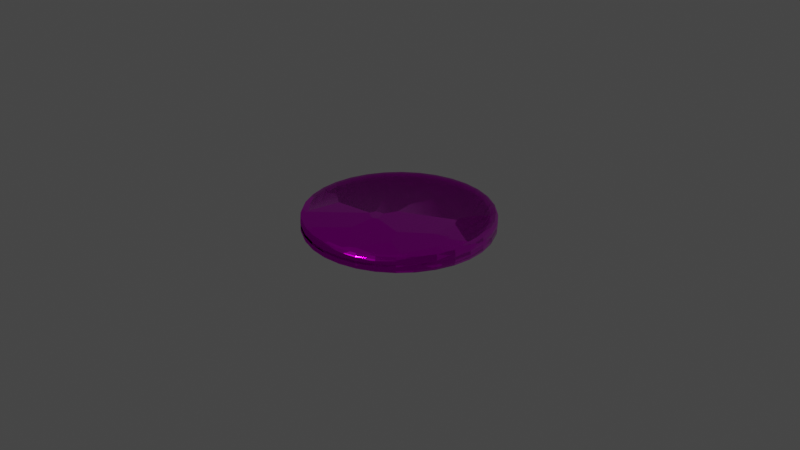 # Source: CollectableCoin.blend  (saved by Blender 3.4.6; exported with 4.5.12 LTS)
import bpy
from mathutils import Matrix  # noqa: F401  (used for matrix-valued properties, if any)

bpy.ops.wm.read_factory_settings(use_empty=True)
scene = bpy.context.scene
scene.name = 'Scene'

# ---- collections
col_collection = bpy.data.collections.new('Collection'); scene.collection.children.link(col_collection)

# ---- images (referenced by path relative to the original .blend; pixels are not part of the script)
import os
ASSET_DIR = os.environ.get("B2B_ASSET_DIR", "")  # directory of the original .blend (textures are referenced by path, not embedded)
HERE = os.path.dirname(os.path.abspath(__file__))  # packed textures are extracted next to this script under _unpacked/

def load_image(name, relpath, width, height, colorspace="sRGB"):
    """Load a texture the original file referenced (path relative to the .blend, or extracted next to this script)."""
    p = next((c for c in (os.path.join(HERE, relpath), os.path.join(ASSET_DIR, relpath)) if relpath and os.path.exists(c)), "")
    if p:
        img = bpy.data.images.load(p, check_existing=True)
        img.name = name
    else:  # same state as the original file: an image datablock whose file is absent (Cycles renders it pink)
        img = bpy.data.images.new(name, width, height)
        img.source = "FILE"
        img.filepath = "//" + (relpath or name)
    img.colorspace_settings.name = colorspace
    return img
img_cointexture2_png = load_image('coinTexture2.png', 'coinTexture2.png', 1024, 1024, 'sRGB')

# ---- materials (node trees are filled in below, after node groups)
mat_material = bpy.data.materials.new('Material')
mat_material.use_transparent_shadow = False

# ---- node groups
ng_auto_smooth = bpy.data.node_groups.new('Auto Smooth', 'GeometryNodeTree')
_s = ng_auto_smooth.interface.new_socket(name='Geometry', in_out='OUTPUT', socket_type='NodeSocketGeometry')
_s = ng_auto_smooth.interface.new_socket(name='Geometry', in_out='INPUT', socket_type='NodeSocketGeometry')
_s = ng_auto_smooth.interface.new_socket(name='Angle', in_out='INPUT', socket_type='NodeSocketFloat')
_s.subtype = 'ANGLE'
_s.min_value = 0.0
_s.max_value = 3.142
ng_auto_smooth.is_modifier = True
_N = ng_auto_smooth.nodes; _L = ng_auto_smooth.links
n0 = _N.new('NodeGroupOutput'); n0.name = 'Group Output'; n0.location = (480, -100)
n1 = _N.new('NodeGroupInput'); n1.name = 'Group Input'; n1.location = (-420, -300)
n2 = _N.new('NodeGroupInput'); n2.name = 'Group Input.001'; n2.location = (-60, -100)
n3 = _N.new('GeometryNodeSetShadeSmooth'); n3.name = 'Set Shade Smooth'; n3.location = (120, -100)
n3.domain = 'EDGE'
n4 = _N.new('GeometryNodeSetShadeSmooth'); n4.name = 'Set Shade Smooth.001'; n4.location = (300, -100)
n5 = _N.new('GeometryNodeInputMeshEdgeAngle'); n5.name = 'Edge Angle'; n5.location = (-420, -220)
n6 = _N.new('GeometryNodeInputEdgeSmooth'); n6.name = 'Is Edge Smooth'; n6.location = (-60, -160)
n7 = _N.new('GeometryNodeInputShadeSmooth'); n7.name = 'Is Face Smooth'; n7.location = (-240, -340)
n8 = _N.new('FunctionNodeBooleanMath'); n8.name = 'Boolean Math'; n8.location = (-60, -220)
n9 = _N.new('FunctionNodeCompare'); n9.name = 'Compare'; n9.location = (-240, -180)
n9.operation = 'LESS_EQUAL'
_L.new(n5.outputs[0], n9.inputs[0])
_L.new(n4.outputs[0], n0.inputs[0])
_L.new(n1.outputs[1], n9.inputs[1])
_L.new(n9.outputs[0], n8.inputs[0])
_L.new(n7.outputs[0], n8.inputs[1])
_L.new(n2.outputs[0], n3.inputs[0])
_L.new(n6.outputs[0], n3.inputs[1])
_L.new(n3.outputs[0], n4.inputs[0])
_L.new(n8.outputs[0], n3.inputs[2])
n0.is_active_output = True

# ---- material node trees
mat_material.use_nodes = True; mat_material.node_tree.nodes.clear()
_N = mat_material.node_tree.nodes; _L = mat_material.node_tree.links
n0 = _N.new('ShaderNodeBsdfPrincipled'); n0.name = 'Principled BSDF'; n0.location = (10, 300)
n0.distribution = 'GGX'
n0.subsurface_method = 'RANDOM_WALK_SKIN'
n0.inputs[1].default_value = 1.0
n0.inputs[2].default_value = 0.122
n0.inputs[3].default_value = 1.45
n0.inputs[27].default_value = (0.0, 0.0, 0.0, 1.0)
n0.inputs[28].default_value = 1.0
n1 = _N.new('ShaderNodeOutputMaterial'); n1.name = 'Material Output'; n1.location = (300, 300)
n2 = _N.new('ShaderNodeTexImage'); n2.name = 'Image Texture'; n2.location = (-280, 280)
n2.image = img_cointexture2_png
n3 = _N.new('ShaderNodeTexVoronoi'); n3.name = 'Voronoi Texture'; n3.location = (-180, -120)
_L.new(n0.outputs[0], n1.inputs[0])
_L.new(n2.outputs[0], n0.inputs[0])
_L.new(n3.outputs[2], n0.inputs[5])
n1.is_active_output = True

# ---- world
world_world = bpy.data.worlds.new('World'); scene.world = world_world
world_world.use_nodes = True; world_world.node_tree.nodes.clear()
_N = world_world.node_tree.nodes; _L = world_world.node_tree.links
n0 = _N.new('ShaderNodeOutputWorld'); n0.name = 'World Output'; n0.location = (300, 300)
n1 = _N.new('ShaderNodeBackground'); n1.name = 'Background'; n1.location = (10, 300)
n1.inputs[0].default_value = (0.05088, 0.05088, 0.05088, 1.0)
_L.new(n1.outputs[0], n0.inputs[0])
n0.is_active_output = True
world_world.color = (0.05088, 0.05088, 0.05088)
world_world.use_sun_shadow = False
world_world.sun_shadow_jitter_overblur = 0.0

# ---- cameras
cam_camera = bpy.data.cameras.new('Camera')
cam_camera.clip_end = 100.0
cam_camera.ortho_scale = 7.314

# ---- lights
light_light = bpy.data.lights.new('Light', 'POINT')
light_light.transmission_factor = 0.0
light_light.energy = 1000.0
light_light.shadow_soft_size = 0.1
light_light.shadow_maximum_resolution = 0.006
light_light.use_absolute_resolution = True

# ---- meshes
me_cylinder = bpy.data.meshes.new('Cylinder')
me_cylinder.from_pydata([(3.437e-10, 0.9227, 0.06432), (0.0, 1.0, 0.05522), (0.0, 0.9883, 0.08336), (3.437e-10, 0.9227, -0.06432), (0.0, 1.0, 0.0204), (0.0, 1.0, -0.05522), (0.18, 0.9049, 0.06432), (0.1951, 0.9808, 0.05522), (0.1928, 0.9693, 0.08336), (0.0, 0.9883, -0.08336), (0.1951, 0.9808, 0.0204), (0.0, 1.0, -0.0204), (0.3531, 0.8524, 0.06432), (0.3827, 0.9239, 0.05522), (0.3782, 0.9131, 0.08336), (0.18, 0.9049, -0.06432), (0.3827, 0.9239, 0.0204), (0.1951, 0.9808, -0.05522), (0.5126, 0.7672, 0.06432), (0.5556, 0.8315, 0.05522), (0.5491, 0.8217, 0.08336), (0.1928, 0.9693, -0.08336), (0.5556, 0.8315, 0.0204), (0.1951, 0.9808, -0.0204), (0.6524, 0.6524, 0.06432), (0.7071, 0.7071, 0.05522), (0.6988, 0.6988, 0.08336), (0.3531, 0.8524, -0.06432), (0.7071, 0.7071, 0.0204), (0.3827, 0.9239, -0.05522), (0.7672, 0.5126, 0.06432), (0.8315, 0.5556, 0.05522), (0.8217, 0.5491, 0.08336), (0.3782, 0.9131, -0.08336), (0.8315, 0.5556, 0.0204), (0.3827, 0.9239, -0.0204), (0.8524, 0.3531, 0.06432), (0.9239, 0.3827, 0.05522), (0.9131, 0.3782, 0.08336), (0.5126, 0.7672, -0.06432), (0.9239, 0.3827, 0.0204), (0.5556, 0.8315, -0.05522), (0.9049, 0.18, 0.06432), (0.9808, 0.1951, 0.05522), (0.9693, 0.1928, 0.08336), (0.5491, 0.8217, -0.08336), (0.9808, 0.1951, 0.0204), (0.5556, 0.8315, -0.0204), (0.9227, -7.615e-10, 0.06432), (1.0, 0.0, 0.05522), (0.9883, 0.0, 0.08336), (0.6524, 0.6524, -0.06432), (1.0, 0.0, 0.0204), (0.7071, 0.7071, -0.05522), (0.9049, -0.18, 0.06432), (0.9808, -0.1951, 0.05522), (0.9693, -0.1928, 0.08336), (0.6988, 0.6988, -0.08336), (0.9808, -0.1951, 0.0204), (0.7071, 0.7071, -0.0204), (0.8524, -0.3531, 0.06432), (0.9239, -0.3827, 0.05522), (0.9131, -0.3782, 0.08336), (0.7672, 0.5126, -0.06432), (0.9239, -0.3827, 0.0204), (0.8315, 0.5556, -0.05522), (0.7672, -0.5126, 0.06432), (0.8315, -0.5556, 0.05522), (0.8217, -0.5491, 0.08336), (0.8217, 0.5491, -0.08336), (0.8315, -0.5556, 0.0204), (0.8315, 0.5556, -0.0204), (0.6524, -0.6524, 0.06432), (0.7071, -0.7071, 0.05522), (0.6988, -0.6988, 0.08336), (0.8524, 0.3531, -0.06432), (0.7071, -0.7071, 0.0204), (0.9239, 0.3827, -0.05522), (0.5126, -0.7672, 0.06432), (0.5556, -0.8315, 0.05522), (0.5491, -0.8217, 0.08336), (0.9131, 0.3782, -0.08336), (0.5556, -0.8315, 0.0204), (0.9239, 0.3827, -0.0204), (0.3531, -0.8524, 0.06432), (0.3827, -0.9239, 0.05522), (0.3782, -0.9131, 0.08336), (0.9049, 0.18, -0.06432), (0.3827, -0.9239, 0.0204), (0.9808, 0.1951, -0.05522), (0.18, -0.9049, 0.06432), (0.1951, -0.9808, 0.05522), (0.1928, -0.9693, 0.08336), (0.9693, 0.1928, -0.08336), (0.1951, -0.9808, 0.0204), (0.9808, 0.1951, -0.0204), (3.437e-10, -0.9227, 0.06432), (0.0, -1.0, 0.05522), (0.0, -0.9883, 0.08336), (0.9227, -7.615e-10, -0.06432), (0.0, -1.0, 0.0204), (1.0, 0.0, -0.05522), (-0.18, -0.9049, 0.06432), (-0.1951, -0.9808, 0.05522), (-0.1928, -0.9693, 0.08336), (0.9883, 0.0, -0.08336), (-0.1951, -0.9808, 0.0204), (1.0, 0.0, -0.0204), (-0.3531, -0.8524, 0.06432), (-0.3827, -0.9239, 0.05522), (-0.3782, -0.9131, 0.08336), (0.9049, -0.18, -0.06432), (-0.3827, -0.9239, 0.0204), (0.9808, -0.1951, -0.05522), (-0.5126, -0.7672, 0.06432), (-0.5556, -0.8315, 0.05522), (-0.5491, -0.8217, 0.08336), (0.9693, -0.1928, -0.08336), (-0.5556, -0.8315, 0.0204), (0.9808, -0.1951, -0.0204), (-0.6524, -0.6524, 0.06432), (-0.7071, -0.7071, 0.05522), (-0.6988, -0.6988, 0.08336), (0.8524, -0.3531, -0.06432), (-0.7071, -0.7071, 0.0204), (0.9239, -0.3827, -0.05522), (-0.7672, -0.5126, 0.06432), (-0.8315, -0.5556, 0.05522), (-0.8217, -0.5491, 0.08336), (0.9131, -0.3782, -0.08336), (-0.8315, -0.5556, 0.0204), (0.9239, -0.3827, -0.0204), (-0.8524, -0.3531, 0.06432), (-0.9239, -0.3827, 0.05522), (-0.9131, -0.3782, 0.08336), (0.7672, -0.5126, -0.06432), (-0.9239, -0.3827, 0.0204), (0.8315, -0.5556, -0.05522), (-0.9049, -0.18, 0.06432), (-0.9808, -0.1951, 0.05522), (-0.9693, -0.1928, 0.08336), (0.8217, -0.5491, -0.08336), (-0.9808, -0.1951, 0.0204), (0.8315, -0.5556, -0.0204), (-0.9227, -7.615e-10, 0.06432), (-1.0, 0.0, 0.05522), (-0.9883, 0.0, 0.08336), (0.6524, -0.6524, -0.06432), (-1.0, 0.0, 0.0204), (0.7071, -0.7071, -0.05522), (-0.9049, 0.18, 0.06432), (-0.9808, 0.1951, 0.05522), (-0.9693, 0.1928, 0.08336), (0.6988, -0.6988, -0.08336), (-0.9808, 0.1951, 0.0204), (0.7071, -0.7071, -0.0204), (-0.8524, 0.3531, 0.06432), (-0.9239, 0.3827, 0.05522), (-0.9131, 0.3782, 0.08336), (0.5126, -0.7672, -0.06432), (-0.9239, 0.3827, 0.0204), (0.5556, -0.8315, -0.05522), (-0.7672, 0.5126, 0.06432), (-0.8315, 0.5556, 0.05522), (-0.8217, 0.5491, 0.08336), (0.5491, -0.8217, -0.08336), (-0.8315, 0.5556, 0.0204), (0.5556, -0.8315, -0.0204), (-0.6524, 0.6524, 0.06432), (-0.7071, 0.7071, 0.05522), (-0.6988, 0.6988, 0.08336), (0.3531, -0.8524, -0.06432), (-0.7071, 0.7071, 0.0204), (0.3827, -0.9239, -0.05522), (-0.5126, 0.7672, 0.06432), (-0.5556, 0.8315, 0.05522), (-0.5491, 0.8217, 0.08336), (0.3782, -0.9131, -0.08336), (-0.5556, 0.8315, 0.0204), (0.3827, -0.9239, -0.0204), (-0.3531, 0.8524, 0.06432), (-0.3827, 0.9239, 0.05522), (-0.3782, 0.9131, 0.08336), (0.18, -0.9049, -0.06432), (-0.3827, 0.9239, 0.0204), (0.1951, -0.9808, -0.05522), (-0.18, 0.9049, 0.06432), (-0.1951, 0.9808, 0.05522), (-0.1928, 0.9693, 0.08336), (0.1928, -0.9693, -0.08336), (-0.1951, 0.9808, 0.0204), (0.1951, -0.9808, -0.0204), (0.1903, 0.9566, 0.0887), (0.1851, 0.9304, 0.08298), (4.978e-11, 0.9487, 0.08298), (0.0, 0.9753, 0.0887), (0.3732, 0.9011, 0.0887), (0.363, 0.8765, 0.08298), (0.5419, 0.811, 0.0887), (0.5271, 0.7888, 0.08298), (0.6897, 0.6897, 0.0887), (0.6708, 0.6708, 0.08298), (0.811, 0.5419, 0.0887), (0.7888, 0.5271, 0.08298), (0.9011, 0.3732, 0.0887), (0.8765, 0.363, 0.08298), (0.9566, 0.1903, 0.0887), (0.9304, 0.1851, 0.08298), (0.9753, 0.0, 0.0887), (0.9487, -3.678e-10, 0.08298), (0.9566, -0.1903, 0.0887), (0.9304, -0.1851, 0.08298), (0.9011, -0.3732, 0.0887), (0.8765, -0.363, 0.08298), (0.811, -0.5419, 0.0887), (0.7888, -0.5271, 0.08298), (0.6897, -0.6897, 0.0887), (0.6708, -0.6708, 0.08298), (0.5419, -0.811, 0.0887), (0.5271, -0.7888, 0.08298), (0.3732, -0.9011, 0.0887), (0.363, -0.8765, 0.08298), (0.1903, -0.9566, 0.0887), (0.1851, -0.9304, 0.08298), (0.0, -0.9753, 0.0887), (4.978e-11, -0.9487, 0.08298), (-0.1903, -0.9566, 0.0887), (-0.1851, -0.9304, 0.08298), (-0.3732, -0.9011, 0.0887), (-0.363, -0.8765, 0.08298), (-0.5419, -0.811, 0.0887), (-0.5271, -0.7888, 0.08298), (-0.6897, -0.6897, 0.0887), (-0.6708, -0.6708, 0.08298), (-0.811, -0.5419, 0.0887), (-0.7888, -0.5271, 0.08298), (-0.9011, -0.3732, 0.0887), (-0.8765, -0.363, 0.08298), (-0.9566, -0.1903, 0.0887), (-0.9304, -0.1851, 0.08298), (-0.9753, 0.0, 0.0887), (-0.9487, -3.678e-10, 0.08298), (-0.9566, 0.1903, 0.0887), (-0.9304, 0.1851, 0.08298), (-0.9011, 0.3732, 0.0887), (-0.8765, 0.363, 0.08298), (-0.811, 0.5419, 0.0887), (-0.7888, 0.5271, 0.08298), (-0.6897, 0.6897, 0.0887), (-0.6708, 0.6708, 0.08298), (-0.5419, 0.811, 0.0887), (-0.5271, 0.7888, 0.08298), (-0.3732, 0.9011, 0.0887), (-0.363, 0.8765, 0.08298), (-0.1903, 0.9566, 0.0887), (-0.1851, 0.9304, 0.08298), (0.1934, 0.9725, 0.0), (0.0, 0.9915, 0.0), (0.3794, 0.916, 0.0), (0.5509, 0.8244, 0.0), (0.7011, 0.7011, 0.0), (0.8244, 0.5509, 0.0), (0.916, 0.3794, 0.0), (0.9725, 0.1934, 0.0), (0.9915, 0.0, 0.0), (0.9725, -0.1934, 0.0), (0.916, -0.3794, 0.0), (0.8244, -0.5509, 0.0), (0.7011, -0.7011, 0.0), (0.5509, -0.8244, 0.0), (0.3794, -0.916, 0.0), (0.1934, -0.9725, 0.0), (0.0, -0.9915, 0.0), (-0.1934, -0.9725, 0.0), (-0.3794, -0.916, 0.0), (-0.5509, -0.8244, 0.0), (-0.7011, -0.7011, 0.0), (-0.8244, -0.5509, 0.0), (-0.916, -0.3794, 0.0), (-0.9725, -0.1934, 0.0), (-0.9915, 0.0, 0.0), (-0.9725, 0.1934, 0.0), (-0.916, 0.3794, 0.0), (-0.8244, 0.5509, 0.0), (-0.7011, 0.7011, 0.0), (-0.5509, 0.8244, 0.0), (-0.3794, 0.916, 0.0), (-0.1934, 0.9725, 0.0), (3.437e-10, -0.9227, -0.06432), (0.0, -1.0, -0.05522), (0.0, -0.9883, -0.08336), (0.0, -1.0, -0.0204), (-0.18, -0.9049, -0.06432), (-0.1951, -0.9808, -0.05522), (-0.1928, -0.9693, -0.08336), (-0.1951, -0.9808, -0.0204), (-0.3531, -0.8524, -0.06432), (-0.3827, -0.9239, -0.05522), (-0.3782, -0.9131, -0.08336), (-0.3827, -0.9239, -0.0204), (-0.5126, -0.7672, -0.06432), (-0.5556, -0.8315, -0.05522), (-0.5491, -0.8217, -0.08336), (-0.5556, -0.8315, -0.0204), (-0.6524, -0.6524, -0.06432), (-0.7071, -0.7071, -0.05522), (-0.6988, -0.6988, -0.08336), (-0.7071, -0.7071, -0.0204), (-0.7672, -0.5126, -0.06432), (-0.8315, -0.5556, -0.05522), (-0.8217, -0.5491, -0.08336), (-0.8315, -0.5556, -0.0204), (-0.8524, -0.3531, -0.06432), (-0.9239, -0.3827, -0.05522), (-0.9131, -0.3782, -0.08336), (-0.9239, -0.3827, -0.0204), (-0.9049, -0.18, -0.06432), (-0.9808, -0.1951, -0.05522), (-0.9693, -0.1928, -0.08336), (-0.9808, -0.1951, -0.0204), (-0.9227, -7.615e-10, -0.06432), (-1.0, 0.0, -0.05522), (-0.9883, 0.0, -0.08336), (-1.0, 0.0, -0.0204), (-0.9049, 0.18, -0.06432), (-0.9808, 0.1951, -0.05522), (-0.9693, 0.1928, -0.08336), (-0.9808, 0.1951, -0.0204), (-0.8524, 0.3531, -0.06432), (-0.9239, 0.3827, -0.05522), (-0.9131, 0.3782, -0.08336), (-0.9239, 0.3827, -0.0204), (-0.7672, 0.5126, -0.06432), (-0.8315, 0.5556, -0.05522), (-0.8217, 0.5491, -0.08336), (-0.8315, 0.5556, -0.0204), (-0.6524, 0.6524, -0.06432), (-0.7071, 0.7071, -0.05522), (-0.6988, 0.6988, -0.08336), (-0.7071, 0.7071, -0.0204), (-0.5126, 0.7672, -0.06432), (-0.5556, 0.8315, -0.05522), (-0.5491, 0.8217, -0.08336), (-0.5556, 0.8315, -0.0204), (-0.3531, 0.8524, -0.06432), (-0.3827, 0.9239, -0.05522), (-0.3782, 0.9131, -0.08336), (-0.3827, 0.9239, -0.0204), (-0.18, 0.9049, -0.06432), (-0.1951, 0.9808, -0.05522), (-0.1928, 0.9693, -0.08336), (-0.1951, 0.9808, -0.0204), (0.1903, 0.9566, -0.0887), (0.1851, 0.9304, -0.08298), (4.978e-11, 0.9487, -0.08298), (0.0, 0.9753, -0.0887), (0.3732, 0.9011, -0.0887), (0.363, 0.8765, -0.08298), (0.5419, 0.811, -0.0887), (0.5271, 0.7888, -0.08298), (0.6897, 0.6897, -0.0887), (0.6708, 0.6708, -0.08298), (0.811, 0.5419, -0.0887), (0.7888, 0.5271, -0.08298), (0.9011, 0.3732, -0.0887), (0.8765, 0.363, -0.08298), (0.9566, 0.1903, -0.0887), (0.9304, 0.1851, -0.08298), (0.9753, 0.0, -0.0887), (0.9487, -3.678e-10, -0.08298), (0.9566, -0.1903, -0.0887), (0.9304, -0.1851, -0.08298), (0.9011, -0.3732, -0.0887), (0.8765, -0.363, -0.08298), (0.811, -0.5419, -0.0887), (0.7888, -0.5271, -0.08298), (0.6897, -0.6897, -0.0887), (0.6708, -0.6708, -0.08298), (0.5419, -0.811, -0.0887), (0.5271, -0.7888, -0.08298), (0.3732, -0.9011, -0.0887), (0.363, -0.8765, -0.08298), (0.1903, -0.9566, -0.0887), (0.1851, -0.9304, -0.08298), (0.0, -0.9753, -0.0887), (4.978e-11, -0.9487, -0.08298), (-0.1903, -0.9566, -0.0887), (-0.1851, -0.9304, -0.08298), (-0.3732, -0.9011, -0.0887), (-0.363, -0.8765, -0.08298), (-0.5419, -0.811, -0.0887), (-0.5271, -0.7888, -0.08298), (-0.6897, -0.6897, -0.0887), (-0.6708, -0.6708, -0.08298), (-0.811, -0.5419, -0.0887), (-0.7888, -0.5271, -0.08298), (-0.9011, -0.3732, -0.0887), (-0.8765, -0.363, -0.08298), (-0.9566, -0.1903, -0.0887), (-0.9304, -0.1851, -0.08298), (-0.9753, 0.0, -0.0887), (-0.9487, -3.678e-10, -0.08298), (-0.9566, 0.1903, -0.0887), (-0.9304, 0.1851, -0.08298), (-0.9011, 0.3732, -0.0887), (-0.8765, 0.363, -0.08298), (-0.811, 0.5419, -0.0887), (-0.7888, 0.5271, -0.08298), (-0.6897, 0.6897, -0.0887), (-0.6708, 0.6708, -0.08298), (-0.5419, 0.811, -0.0887), (-0.5271, 0.7888, -0.08298), (-0.3732, 0.9011, -0.0887), (-0.363, 0.8765, -0.08298), (-0.1903, 0.9566, -0.0887), (-0.1851, 0.9304, -0.08298)], [], [(187, 1, 4, 190), (13, 19, 22, 16), (19, 25, 28, 22), (25, 31, 34, 28), (31, 37, 40, 34), (37, 43, 46, 40), (43, 49, 52, 46), (49, 55, 58, 52), (55, 61, 64, 58), (61, 67, 70, 64), (67, 73, 76, 70), (73, 79, 82, 76), (79, 85, 88, 82), (85, 91, 94, 88), (91, 97, 100, 94), (97, 103, 106, 100), (103, 109, 112, 106), (109, 115, 118, 112), (115, 121, 124, 118), (121, 127, 130, 124), (127, 133, 136, 130), (133, 139, 142, 136), (139, 145, 148, 142), (145, 151, 154, 148), (151, 157, 160, 154), (157, 163, 166, 160), (163, 169, 172, 166), (169, 175, 178, 172), (175, 181, 184, 178), (181, 187, 190, 184), (7, 13, 16, 10), (173, 185, 189, 177), (1, 7, 10, 4), (1, 2, 8, 7), (12, 197, 193, 6), (349, 351, 11, 5), (29, 35, 47, 41), (7, 8, 14, 13), (2, 195, 192, 8), (41, 47, 59, 53), (53, 59, 71, 65), (13, 14, 20, 19), (18, 199, 197, 12), (65, 71, 83, 77), (77, 83, 95, 89), (19, 20, 26, 25), (24, 201, 199, 18), (89, 95, 107, 101), (101, 107, 119, 113), (25, 26, 32, 31), (30, 203, 201, 24), (113, 119, 131, 125), (125, 131, 143, 137), (31, 32, 38, 37), (36, 205, 203, 30), (137, 143, 155, 149), (149, 155, 167, 161), (37, 38, 44, 43), (42, 207, 205, 36), (161, 167, 179, 173), (173, 179, 191, 185), (43, 44, 50, 49), (48, 209, 207, 42), (185, 191, 291, 289), (289, 291, 295, 293), (49, 50, 56, 55), (54, 211, 209, 48), (293, 295, 299, 297), (297, 299, 303, 301), (55, 56, 62, 61), (60, 213, 211, 54), (301, 303, 307, 305), (305, 307, 311, 309), (61, 62, 68, 67), (66, 215, 213, 60), (309, 311, 315, 313), (313, 315, 319, 317), (67, 68, 74, 73), (72, 217, 215, 66), (317, 319, 323, 321), (321, 323, 327, 325), (73, 74, 80, 79), (78, 219, 217, 72), (325, 327, 331, 329), (329, 331, 335, 333), (79, 80, 86, 85), (84, 221, 219, 78), (333, 335, 339, 337), (337, 339, 343, 341), (85, 86, 92, 91), (90, 223, 221, 84), (341, 343, 347, 345), (345, 347, 351, 349), (91, 92, 98, 97), (96, 225, 223, 90), (17, 23, 35, 29), (5, 11, 23, 17), (97, 98, 104, 103), (102, 227, 225, 96), (5, 17, 21, 9), (27, 15, 353, 357), (103, 104, 110, 109), (108, 229, 227, 102), (17, 29, 33, 21), (9, 21, 352, 355), (109, 110, 116, 115), (114, 231, 229, 108), (29, 41, 45, 33), (39, 27, 357, 359), (115, 116, 122, 121), (120, 233, 231, 114), (41, 53, 57, 45), (51, 39, 359, 361), (121, 122, 128, 127), (126, 235, 233, 120), (53, 65, 69, 57), (63, 51, 361, 363), (127, 128, 134, 133), (132, 237, 235, 126), (65, 77, 81, 69), (75, 63, 363, 365), (133, 134, 140, 139), (138, 239, 237, 132), (77, 89, 93, 81), (87, 75, 365, 367), (139, 140, 146, 145), (144, 241, 239, 138), (89, 101, 105, 93), (99, 87, 367, 369), (145, 146, 152, 151), (150, 243, 241, 144), (101, 113, 117, 105), (111, 99, 369, 371), (151, 152, 158, 157), (156, 245, 243, 150), (113, 125, 129, 117), (123, 111, 371, 373), (157, 158, 164, 163), (162, 247, 245, 156), (125, 137, 141, 129), (135, 123, 373, 375), (163, 164, 170, 169), (168, 249, 247, 162), (137, 149, 153, 141), (147, 135, 375, 377), (169, 170, 176, 175), (174, 251, 249, 168), (149, 161, 165, 153), (159, 147, 377, 379), (175, 176, 182, 181), (180, 253, 251, 174), (161, 173, 177, 165), (171, 159, 379, 381), (181, 182, 188, 187), (186, 255, 253, 180), (288, 183, 383, 385), (289, 293, 294, 290), (187, 188, 2, 1), (0, 194, 255, 186), (183, 171, 381, 383), (185, 289, 290, 189), (0, 186, 180, 174, 168, 162, 156, 150, 144, 138, 132, 126, 120, 114, 108, 102, 96, 90, 84, 78, 72, 66, 60, 54, 48, 42, 36, 30, 24, 18, 12, 6), (188, 254, 195, 2), (6, 193, 194, 0), (20, 198, 200, 26), (26, 200, 202, 32), (32, 202, 204, 38), (38, 204, 206, 44), (44, 206, 208, 50), (50, 208, 210, 56), (56, 210, 212, 62), (62, 212, 214, 68), (68, 214, 216, 74), (74, 216, 218, 80), (80, 218, 220, 86), (86, 220, 222, 92), (92, 222, 224, 98), (98, 224, 226, 104), (104, 226, 228, 110), (110, 228, 230, 116), (116, 230, 232, 122), (122, 232, 234, 128), (128, 234, 236, 134), (134, 236, 238, 140), (140, 238, 240, 146), (146, 240, 242, 152), (152, 242, 244, 158), (158, 244, 246, 164), (164, 246, 248, 170), (170, 248, 250, 176), (176, 250, 252, 182), (182, 252, 254, 188), (14, 196, 198, 20), (193, 192, 195, 194), (197, 196, 192, 193), (199, 198, 196, 197), (201, 200, 198, 199), (203, 202, 200, 201), (205, 204, 202, 203), (207, 206, 204, 205), (209, 208, 206, 207), (211, 210, 208, 209), (213, 212, 210, 211), (215, 214, 212, 213), (217, 216, 214, 215), (219, 218, 216, 217), (221, 220, 218, 219), (223, 222, 220, 221), (225, 224, 222, 223), (227, 226, 224, 225), (229, 228, 226, 227), (231, 230, 228, 229), (233, 232, 230, 231), (235, 234, 232, 233), (237, 236, 234, 235), (239, 238, 236, 237), (241, 240, 238, 239), (243, 242, 240, 241), (245, 244, 242, 243), (247, 246, 244, 245), (249, 248, 246, 247), (251, 250, 248, 249), (253, 252, 250, 251), (255, 254, 252, 253), (194, 195, 254, 255), (8, 192, 196, 14), (190, 287, 286, 184), (184, 286, 285, 178), (178, 285, 284, 172), (172, 284, 283, 166), (166, 283, 282, 160), (160, 282, 281, 154), (154, 281, 280, 148), (148, 280, 279, 142), (142, 279, 278, 136), (136, 278, 277, 130), (130, 277, 276, 124), (124, 276, 275, 118), (118, 275, 274, 112), (112, 274, 273, 106), (106, 273, 272, 100), (100, 272, 271, 94), (94, 271, 270, 88), (88, 270, 269, 82), (82, 269, 268, 76), (76, 268, 267, 70), (70, 267, 266, 64), (64, 266, 265, 58), (58, 265, 264, 52), (52, 264, 263, 46), (46, 263, 262, 40), (40, 262, 261, 34), (34, 261, 260, 28), (28, 260, 259, 22), (22, 259, 258, 16), (4, 257, 287, 190), (10, 256, 257, 4), (16, 258, 256, 10), (292, 288, 385, 387), (293, 297, 298, 294), (296, 292, 387, 389), (297, 301, 302, 298), (300, 296, 389, 391), (301, 305, 306, 302), (304, 300, 391, 393), (305, 309, 310, 306), (308, 304, 393, 395), (309, 313, 314, 310), (312, 308, 395, 397), (313, 317, 318, 314), (316, 312, 397, 399), (317, 321, 322, 318), (320, 316, 399, 401), (321, 325, 326, 322), (324, 320, 401, 403), (325, 329, 330, 326), (328, 324, 403, 405), (329, 333, 334, 330), (332, 328, 405, 407), (333, 337, 338, 334), (336, 332, 407, 409), (337, 341, 342, 338), (340, 336, 409, 411), (341, 345, 346, 342), (344, 340, 411, 413), (345, 349, 350, 346), (348, 344, 413, 415), (349, 5, 9, 350), (3, 348, 415, 354), (3, 15, 27, 39, 51, 63, 75, 87, 99, 111, 123, 135, 147, 159, 171, 183, 288, 292, 296, 300, 304, 308, 312, 316, 320, 324, 328, 332, 336, 340, 344, 348), (350, 9, 355, 414), (15, 3, 354, 353), (45, 57, 360, 358), (57, 69, 362, 360), (69, 81, 364, 362), (81, 93, 366, 364), (93, 105, 368, 366), (105, 117, 370, 368), (117, 129, 372, 370), (129, 141, 374, 372), (141, 153, 376, 374), (153, 165, 378, 376), (165, 177, 380, 378), (177, 189, 382, 380), (189, 290, 384, 382), (290, 294, 386, 384), (294, 298, 388, 386), (298, 302, 390, 388), (302, 306, 392, 390), (306, 310, 394, 392), (310, 314, 396, 394), (314, 318, 398, 396), (318, 322, 400, 398), (322, 326, 402, 400), (326, 330, 404, 402), (330, 334, 406, 404), (334, 338, 408, 406), (338, 342, 410, 408), (342, 346, 412, 410), (346, 350, 414, 412), (33, 45, 358, 356), (353, 354, 355, 352), (357, 353, 352, 356), (359, 357, 356, 358), (361, 359, 358, 360), (363, 361, 360, 362), (365, 363, 362, 364), (367, 365, 364, 366), (369, 367, 366, 368), (371, 369, 368, 370), (373, 371, 370, 372), (375, 373, 372, 374), (377, 375, 374, 376), (379, 377, 376, 378), (381, 379, 378, 380), (383, 381, 380, 382), (385, 383, 382, 384), (387, 385, 384, 386), (389, 387, 386, 388), (391, 389, 388, 390), (393, 391, 390, 392), (395, 393, 392, 394), (397, 395, 394, 396), (399, 397, 396, 398), (401, 399, 398, 400), (403, 401, 400, 402), (405, 403, 402, 404), (407, 405, 404, 406), (409, 407, 406, 408), (411, 409, 408, 410), (413, 411, 410, 412), (415, 413, 412, 414), (354, 415, 414, 355), (21, 33, 356, 352), (351, 347, 286, 287), (347, 343, 285, 286), (343, 339, 284, 285), (339, 335, 283, 284), (335, 331, 282, 283), (331, 327, 281, 282), (327, 323, 280, 281), (323, 319, 279, 280), (319, 315, 278, 279), (315, 311, 277, 278), (311, 307, 276, 277), (307, 303, 275, 276), (303, 299, 274, 275), (299, 295, 273, 274), (295, 291, 272, 273), (291, 191, 271, 272), (191, 179, 270, 271), (179, 167, 269, 270), (167, 155, 268, 269), (155, 143, 267, 268), (143, 131, 266, 267), (131, 119, 265, 266), (119, 107, 264, 265), (107, 95, 263, 264), (95, 83, 262, 263), (83, 71, 261, 262), (71, 59, 260, 261), (59, 47, 259, 260), (47, 35, 258, 259), (11, 351, 287, 257), (23, 11, 257, 256), (35, 23, 256, 258)])
me_cylinder.polygons.foreach_set('use_smooth', [True] * 386)
_k = set([(0, 6), (0, 186), (3, 15), (3, 348), (6, 12), (12, 18), (15, 27), (18, 24), (24, 30), (27, 39), (30, 36), (36, 42), (39, 51), (42, 48), (48, 54), (51, 63), (54, 60), (60, 66), (63, 75), (66, 72), (72, 78), (75, 87), (78, 84), (84, 90), (87, 99), (90, 96), (96, 102), (99, 111), (102, 108), (108, 114), (111, 123), (114, 120), (120, 126), (123, 135), (126, 132), (132, 138), (135, 147), (138, 144), (144, 150), (147, 159), (150, 156), (156, 162), (159, 171), (162, 168), (168, 174), (171, 183), (174, 180), (180, 186), (183, 288), (288, 292), (292, 296), (296, 300), (300, 304), (304, 308), (308, 312), (312, 316), (316, 320), (320, 324), (324, 328), (328, 332), (332, 336), (336, 340), (340, 344), (344, 348)])
me_cylinder.attributes.new('sharp_edge', 'BOOLEAN', 'EDGE').data.foreach_set('value', [ (min(e.vertices), max(e.vertices)) in _k for e in me_cylinder.edges])
_uv = me_cylinder.uv_layers.new(name='UVMap')
_uv.uv.foreach_set('vector', [0.8838, 0.03098, 0.8805, 0.03098, 0.8805, 0.04715, 0.8838, 0.04715, 0.9801, 0.03098, 0.9768, 0.03098, 0.9768, 0.04715, 0.9801, 0.04715, 0.9768, 0.03098, 0.9734, 0.03098, 0.9734, 0.04715, 0.9768, 0.04715, 0.9734, 0.03098, 0.9701, 0.03098, 0.9701, 0.04715, 0.9734, 0.04715, 0.9701, 0.03098, 0.9668, 0.03098, 0.9668, 0.04715, 0.9701, 0.04715, 0.9668, 0.03098, 0.9635, 0.03098, 0.9635, 0.04715, 0.9668, 0.04715, 0.9635, 0.03098, 0.9602, 0.03098, 0.9602, 0.04715, 0.9635, 0.04715, 0.9602, 0.03098, 0.9568, 0.03098, 0.9568, 0.04715, 0.9602, 0.04715, 0.9568, 0.03098, 0.9535, 0.03098, 0.9535, 0.04715, 0.9568, 0.04715, 0.9535, 0.03098, 0.9502, 0.03098, 0.9502, 0.04715, 0.9535, 0.04715, 0.9502, 0.03098, 0.9469, 0.03098, 0.9469, 0.04715, 0.9502, 0.04715, 0.9469, 0.03098, 0.9436, 0.03098, 0.9436, 0.04715, 0.9469, 0.04715, 0.9436, 0.03098, 0.9402, 0.03098, 0.9402, 0.04715, 0.9436, 0.04715, 0.9402, 0.03098, 0.9369, 0.03098, 0.9369, 0.04715, 0.9402, 0.04715, 0.9369, 0.03098, 0.9336, 0.03098, 0.9336, 0.04715, 0.9369, 0.04715, 0.9336, 0.03098, 0.9303, 0.03098, 0.9303, 0.04715, 0.9336, 0.04715, 0.9303, 0.03098, 0.927, 0.03098, 0.927, 0.04715, 0.9303, 0.04715, 0.927, 0.03098, 0.9236, 0.03098, 0.9236, 0.04715, 0.927, 0.04715, 0.9236, 0.03098, 0.9203, 0.03098, 0.9203, 0.04715, 0.9236, 0.04715, 0.9203, 0.03098, 0.917, 0.03098, 0.917, 0.04715, 0.9203, 0.04715, 0.917, 0.03098, 0.9137, 0.03098, 0.9137, 0.04715, 0.917, 0.04715, 0.9137, 0.03098, 0.9104, 0.03098, 0.9104, 0.04715, 0.9137, 0.04715, 0.9104, 0.03098, 0.907, 0.03098, 0.907, 0.04715, 0.9104, 0.04715, 0.907, 0.03098, 0.9037, 0.03098, 0.9037, 0.04715, 0.907, 0.04715, 0.9037, 0.03098, 0.9004, 0.03098, 0.9004, 0.04715, 0.9037, 0.04715, 0.9004, 0.03098, 0.8971, 0.03098, 0.8971, 0.04715, 0.9004, 0.04715, 0.8971, 0.03098, 0.8938, 0.03098, 0.8938, 0.04715, 0.8971, 0.04715, 0.8938, 0.03098, 0.8904, 0.03098, 0.8904, 0.04715, 0.8938, 0.04715, 0.8904, 0.03098, 0.8871, 0.03098, 0.8871, 0.04715, 0.8904, 0.04715, 0.8871, 0.03098, 0.8838, 0.03098, 0.8838, 0.04715, 0.8871, 0.04715, 0.9834, 0.03098, 0.9801, 0.03098, 0.9801, 0.04715, 0.9834, 0.04715, 0.9402, 0.03098, 0.9369, 0.03098, 0.9369, 0.0125, 0.9402, 0.0125, 0.9867, 0.03098, 0.9834, 0.03098, 0.9834, 0.04715, 0.9867, 0.04715, 0.9867, 0.03098, 0.9867, 0.0125, 0.9834, 0.0125, 0.9834, 0.03098, 0.6773, 0.9123, 0.6798, 0.9181, 0.5936, 0.9443, 0.5923, 0.9381, 0.8838, 0.03098, 0.8838, 0.04715, 0.8805, 0.04715, 0.8805, 0.03098, 0.9801, 0.03098, 0.9801, 0.04715, 0.9768, 0.04715, 0.9768, 0.03098, 0.9834, 0.03098, 0.9834, 0.0125, 0.9801, 0.0125, 0.9801, 0.03098, 0.5045, 0.9801, 0.5042, 0.9712, 0.5968, 0.9621, 0.5983, 0.9709, 0.9768, 0.03098, 0.9768, 0.04715, 0.9734, 0.04715, 0.9734, 0.03098, 0.9734, 0.03098, 0.9734, 0.04715, 0.9701, 0.04715, 0.9701, 0.03098, 0.9801, 0.03098, 0.9801, 0.0125, 0.9768, 0.0125, 0.9768, 0.03098, 0.7557, 0.8704, 0.7592, 0.8757, 0.6798, 0.9181, 0.6773, 0.9123, 0.9701, 0.03098, 0.9701, 0.04715, 0.9668, 0.04715, 0.9668, 0.03098, 0.9668, 0.03098, 0.9668, 0.04715, 0.9635, 0.04715, 0.9635, 0.03098, 0.9768, 0.03098, 0.9767, 0.0125, 0.9735, 0.0125, 0.9734, 0.03098, 0.8244, 0.814, 0.8288, 0.8185, 0.7592, 0.8757, 0.7557, 0.8704, 0.9635, 0.03098, 0.9635, 0.04715, 0.9602, 0.04715, 0.9602, 0.03098, 0.9602, 0.03098, 0.9602, 0.04715, 0.9568, 0.04715, 0.9568, 0.03098, 0.9734, 0.03098, 0.9734, 0.0125, 0.9701, 0.0125, 0.9701, 0.03098, 0.8807, 0.7454, 0.886, 0.7489, 0.8288, 0.8185, 0.8244, 0.814, 0.9568, 0.03098, 0.9568, 0.04715, 0.9535, 0.04715, 0.9535, 0.03098, 0.9535, 0.03098, 0.9535, 0.04715, 0.9502, 0.04715, 0.9502, 0.03098, 0.9701, 0.03098, 0.9701, 0.0125, 0.9668, 0.0125, 0.9668, 0.03098, 0.9226, 0.667, 0.9284, 0.6695, 0.886, 0.7489, 0.8807, 0.7454, 0.9502, 0.03098, 0.9502, 0.04715, 0.9469, 0.04715, 0.9469, 0.03098, 0.9469, 0.03098, 0.9469, 0.04715, 0.9436, 0.04715, 0.9436, 0.03098, 0.9668, 0.03098, 0.9668, 0.0125, 0.9635, 0.0125, 0.9635, 0.03098, 0.9484, 0.582, 0.9546, 0.5833, 0.9284, 0.6695, 0.9226, 0.667, 0.9436, 0.03098, 0.9436, 0.04715, 0.9402, 0.04715, 0.9402, 0.03098, 0.9402, 0.03098, 0.9402, 0.04715, 0.9369, 0.04715, 0.9369, 0.03098, 0.9635, 0.03098, 0.9635, 0.0125, 0.9602, 0.0125, 0.9602, 0.03098, 0.9571, 0.4936, 0.9634, 0.4936, 0.9546, 0.5833, 0.9484, 0.582, 0.9369, 0.03098, 0.9369, 0.04715, 0.9336, 0.04715, 0.9336, 0.03098, 0.9336, 0.03098, 0.9336, 0.04715, 0.9303, 0.04715, 0.9303, 0.03098, 0.9602, 0.03098, 0.9601, 0.0125, 0.9569, 0.0125, 0.9568, 0.03098, 0.9484, 0.4052, 0.9546, 0.404, 0.9634, 0.4936, 0.9571, 0.4936, 0.9303, 0.03098, 0.9303, 0.04715, 0.927, 0.04715, 0.927, 0.03098, 0.927, 0.03098, 0.927, 0.04715, 0.9236, 0.04715, 0.9236, 0.03098, 0.9568, 0.03098, 0.9568, 0.0125, 0.9535, 0.0125, 0.9535, 0.03098, 0.9226, 0.3202, 0.9284, 0.3178, 0.9546, 0.404, 0.9484, 0.4052, 0.9236, 0.03098, 0.9236, 0.04715, 0.9203, 0.04715, 0.9203, 0.03098, 0.9203, 0.03098, 0.9203, 0.04715, 0.917, 0.04715, 0.917, 0.03098, 0.9535, 0.03098, 0.9535, 0.0125, 0.9502, 0.0125, 0.9502, 0.03098, 0.8807, 0.2419, 0.886, 0.2383, 0.9284, 0.3178, 0.9226, 0.3202, 0.917, 0.03098, 0.917, 0.04715, 0.9137, 0.04715, 0.9137, 0.03098, 0.9137, 0.03098, 0.9137, 0.04715, 0.9104, 0.04715, 0.9104, 0.03098, 0.9502, 0.03098, 0.9502, 0.0125, 0.9469, 0.0125, 0.9469, 0.03098, 0.8244, 0.1732, 0.8288, 0.1687, 0.886, 0.2383, 0.8807, 0.2419, 0.9104, 0.03098, 0.9104, 0.04715, 0.907, 0.04715, 0.907, 0.03098, 0.907, 0.03098, 0.907, 0.04715, 0.9037, 0.04715, 0.9037, 0.03098, 0.9469, 0.03098, 0.9469, 0.0125, 0.9436, 0.0125, 0.9436, 0.03098, 0.7557, 0.1168, 0.7592, 0.1116, 0.8288, 0.1687, 0.8244, 0.1732, 0.9037, 0.03098, 0.9037, 0.04715, 0.9004, 0.04715, 0.9004, 0.03098, 0.9004, 0.03098, 0.9004, 0.04715, 0.8971, 0.04715, 0.8971, 0.03098, 0.9436, 0.03098, 0.9435, 0.0125, 0.9403, 0.0125, 0.9402, 0.03098, 0.6773, 0.07496, 0.6798, 0.06909, 0.7592, 0.1116, 0.7557, 0.1168, 0.8971, 0.03098, 0.8971, 0.04715, 0.8938, 0.04715, 0.8938, 0.03098, 0.8938, 0.03098, 0.8938, 0.04715, 0.8904, 0.04715, 0.8904, 0.03098, 0.9402, 0.03098, 0.9402, 0.0125, 0.9369, 0.0125, 0.9369, 0.03098, 0.5923, 0.04917, 0.5936, 0.04295, 0.6798, 0.06909, 0.6773, 0.07496, 0.8904, 0.03098, 0.8904, 0.04715, 0.8871, 0.04715, 0.8871, 0.03098, 0.8871, 0.03098, 0.8871, 0.04715, 0.8838, 0.04715, 0.8838, 0.03098, 0.9369, 0.03098, 0.9369, 0.0125, 0.9336, 0.0125, 0.9336, 0.03098, 0.5039, 0.04046, 0.5039, 0.03412, 0.5936, 0.04295, 0.5923, 0.04917, 0.9834, 0.03098, 0.9834, 0.04715, 0.9801, 0.04715, 0.9801, 0.03098, 0.9867, 0.03098, 0.9867, 0.04715, 0.9834, 0.04715, 0.9834, 0.03098, 0.9336, 0.03098, 0.9336, 0.0125, 0.9303, 0.0125, 0.9303, 0.03098, 0.4155, 0.04917, 0.4143, 0.04295, 0.5039, 0.03412, 0.5039, 0.04046, 0.9867, 0.03098, 0.9834, 0.03098, 0.9834, 0.0125, 0.9867, 0.0125, 0.6773, 0.9123, 0.5923, 0.9381, 0.5936, 0.9443, 0.6798, 0.9181, 0.9303, 0.03098, 0.9303, 0.0125, 0.927, 0.0125, 0.927, 0.03098, 0.3305, 0.07496, 0.3281, 0.06909, 0.4143, 0.04295, 0.4155, 0.04917, 0.9834, 0.03098, 0.9801, 0.03098, 0.9801, 0.0125, 0.9834, 0.0125, 0.5045, 0.9801, 0.5983, 0.9709, 0.5968, 0.9621, 0.5042, 0.9712, 0.927, 0.03098, 0.9269, 0.0125, 0.9237, 0.0125, 0.9236, 0.03098, 0.2522, 0.1168, 0.2486, 0.1116, 0.3281, 0.06909, 0.3305, 0.07496, 0.9801, 0.03098, 0.9768, 0.03098, 0.9768, 0.0125, 0.9801, 0.0125, 0.7557, 0.8704, 0.6773, 0.9123, 0.6798, 0.9181, 0.7592, 0.8757, 0.9236, 0.03098, 0.9236, 0.0125, 0.9203, 0.0125, 0.9203, 0.03098, 0.1835, 0.1732, 0.179, 0.1687, 0.2486, 0.1116, 0.2522, 0.1168, 0.9768, 0.03098, 0.9734, 0.03098, 0.9735, 0.0125, 0.9767, 0.0125, 0.8244, 0.814, 0.7557, 0.8704, 0.7592, 0.8757, 0.8288, 0.8185, 0.9203, 0.03098, 0.9203, 0.0125, 0.917, 0.0125, 0.917, 0.03098, 0.1271, 0.2419, 0.1219, 0.2383, 0.179, 0.1687, 0.1835, 0.1732, 0.9734, 0.03098, 0.9701, 0.03098, 0.9701, 0.0125, 0.9734, 0.0125, 0.8807, 0.7454, 0.8244, 0.814, 0.8288, 0.8185, 0.886, 0.7489, 0.917, 0.03098, 0.917, 0.0125, 0.9137, 0.0125, 0.9137, 0.03098, 0.08526, 0.3202, 0.0794, 0.3178, 0.1219, 0.2383, 0.1271, 0.2419, 0.9701, 0.03098, 0.9668, 0.03098, 0.9668, 0.0125, 0.9701, 0.0125, 0.9226, 0.667, 0.8807, 0.7454, 0.886, 0.7489, 0.9284, 0.6695, 0.9137, 0.03098, 0.9137, 0.0125, 0.9104, 0.0125, 0.9104, 0.03098, 0.05947, 0.4052, 0.05325, 0.404, 0.0794, 0.3178, 0.08526, 0.3202, 0.9668, 0.03098, 0.9635, 0.03098, 0.9635, 0.0125, 0.9668, 0.0125, 0.9484, 0.582, 0.9226, 0.667, 0.9284, 0.6695, 0.9546, 0.5833, 0.9104, 0.03098, 0.9103, 0.0125, 0.9071, 0.0125, 0.907, 0.03098, 0.05077, 0.4936, 0.04442, 0.4936, 0.05325, 0.404, 0.05947, 0.4052, 0.9635, 0.03098, 0.9602, 0.03098, 0.9602, 0.0125, 0.9635, 0.0125, 0.9571, 0.4936, 0.9484, 0.582, 0.9546, 0.5833, 0.9634, 0.4936, 0.907, 0.03098, 0.907, 0.0125, 0.9037, 0.0125, 0.9037, 0.03098, 0.05947, 0.582, 0.05325, 0.5833, 0.04442, 0.4936, 0.05077, 0.4936, 0.9602, 0.03098, 0.9568, 0.03098, 0.9569, 0.0125, 0.9601, 0.0125, 0.9484, 0.4052, 0.9571, 0.4936, 0.9634, 0.4936, 0.9546, 0.404, 0.9037, 0.03098, 0.9037, 0.0125, 0.9004, 0.0125, 0.9004, 0.03098, 0.08526, 0.667, 0.0794, 0.6695, 0.05325, 0.5833, 0.05947, 0.582, 0.9568, 0.03098, 0.9535, 0.03098, 0.9535, 0.0125, 0.9568, 0.0125, 0.9226, 0.3202, 0.9484, 0.4052, 0.9546, 0.404, 0.9284, 0.3178, 0.9004, 0.03098, 0.9004, 0.0125, 0.8971, 0.0125, 0.8971, 0.03098, 0.1271, 0.7454, 0.1219, 0.7489, 0.0794, 0.6695, 0.08526, 0.667, 0.9535, 0.03098, 0.9502, 0.03098, 0.9502, 0.0125, 0.9535, 0.0125, 0.8807, 0.2419, 0.9226, 0.3202, 0.9284, 0.3178, 0.886, 0.2383, 0.8971, 0.03098, 0.8971, 0.0125, 0.8938, 0.0125, 0.8938, 0.03098, 0.1835, 0.814, 0.179, 0.8185, 0.1219, 0.7489, 0.1271, 0.7454, 0.9502, 0.03098, 0.9469, 0.03098, 0.9469, 0.0125, 0.9502, 0.0125, 0.8244, 0.1732, 0.8807, 0.2419, 0.886, 0.2383, 0.8288, 0.1687, 0.8938, 0.03098, 0.8937, 0.0125, 0.8905, 0.0125, 0.8904, 0.03098, 0.2522, 0.8704, 0.2486, 0.8757, 0.179, 0.8185, 0.1835, 0.814, 0.9469, 0.03098, 0.9436, 0.03098, 0.9436, 0.0125, 0.9469, 0.0125, 0.7557, 0.1168, 0.8244, 0.1732, 0.8288, 0.1687, 0.7592, 0.1116, 0.8904, 0.03098, 0.8904, 0.0125, 0.8871, 0.0125, 0.8871, 0.03098, 0.3305, 0.9123, 0.3281, 0.9181, 0.2486, 0.8757, 0.2522, 0.8704, 0.9436, 0.03098, 0.9402, 0.03098, 0.9403, 0.0125, 0.9435, 0.0125, 0.6773, 0.07496, 0.7557, 0.1168, 0.7592, 0.1116, 0.6798, 0.06909, 0.8871, 0.03098, 0.8871, 0.0125, 0.8838, 0.0125, 0.8838, 0.03098, 0.4155, 0.9381, 0.4143, 0.9443, 0.3281, 0.9181, 0.3305, 0.9123, 0.5039, 0.04046, 0.5923, 0.04917, 0.5936, 0.04295, 0.5039, 0.03412, 0.9336, 0.03098, 0.9303, 0.03098, 0.9303, 0.0125, 0.9336, 0.0125, 0.8838, 0.03098, 0.8838, 0.0125, 0.8805, 0.0125, 0.8805, 0.03098, 0.5039, 0.9468, 0.5039, 0.9531, 0.4143, 0.9443, 0.4155, 0.9381, 0.5923, 0.04917, 0.6773, 0.07496, 0.6798, 0.06909, 0.5936, 0.04295, 0.9369, 0.03098, 0.9336, 0.03098, 0.9336, 0.0125, 0.9369, 0.0125, 0.5039, 0.9468, 0.4155, 0.9381, 0.3305, 0.9123, 0.2522, 0.8704, 0.1835, 0.814, 0.1271, 0.7454, 0.08526, 0.667, 0.05947, 0.582, 0.05077, 0.4936, 0.05947, 0.4052, 0.08526, 0.3202, 0.1271, 0.2419, 0.1835, 0.1732, 0.2522, 0.1168, 0.3305, 0.07496, 0.4155, 0.04917, 0.5039, 0.04046, 0.5923, 0.04917, 0.6773, 0.07496, 0.7557, 0.1168, 0.8244, 0.1732, 0.8807, 0.2419, 0.9226, 0.3202, 0.9484, 0.4052, 0.9571, 0.4936, 0.9484, 0.582, 0.9226, 0.667, 0.8807, 0.7454, 0.8244, 0.814, 0.7557, 0.8704, 0.6773, 0.9123, 0.5923, 0.9381, 0.4096, 0.9709, 0.411, 0.9621, 0.5036, 0.9712, 0.5034, 0.9801, 0.5923, 0.9381, 0.5936, 0.9443, 0.5039, 0.9531, 0.5039, 0.9468, 0.7747, 0.8978, 0.7695, 0.8906, 0.8414, 0.8316, 0.8475, 0.838, 0.8483, 0.8372, 0.8419, 0.8311, 0.9009, 0.7592, 0.9081, 0.7644, 0.9087, 0.7634, 0.9012, 0.7587, 0.9451, 0.6767, 0.9532, 0.6803, 0.9536, 0.6793, 0.9453, 0.6761, 0.9723, 0.5871, 0.981, 0.5891, 0.9812, 0.588, 0.9724, 0.5865, 0.9815, 0.4939, 0.9904, 0.4942, 0.9904, 0.4931, 0.9815, 0.4933, 0.9724, 0.4007, 0.9812, 0.3993, 0.981, 0.3982, 0.9723, 0.4001, 0.9453, 0.3111, 0.9536, 0.308, 0.9532, 0.3069, 0.9451, 0.3106, 0.9012, 0.2285, 0.9087, 0.2238, 0.9081, 0.2229, 0.9009, 0.228, 0.8419, 0.1561, 0.8483, 0.15, 0.8475, 0.1492, 0.8414, 0.1557, 0.7695, 0.09667, 0.7747, 0.08942, 0.7737, 0.0888, 0.769, 0.09633, 0.687, 0.05248, 0.6906, 0.04436, 0.6896, 0.04394, 0.6864, 0.05225, 0.5974, 0.02524, 0.5994, 0.01657, 0.5983, 0.01636, 0.5968, 0.02512, 0.5042, 0.01601, 0.5045, 0.007118, 0.5034, 0.007118, 0.5036, 0.01601, 0.411, 0.02512, 0.4096, 0.01636, 0.4085, 0.01657, 0.4104, 0.02524, 0.3214, 0.05225, 0.3183, 0.04394, 0.3172, 0.04436, 0.3209, 0.05248, 0.2388, 0.09633, 0.2341, 0.0888, 0.2332, 0.08942, 0.2383, 0.09667, 0.1664, 0.1557, 0.1603, 0.1492, 0.1595, 0.15, 0.166, 0.1561, 0.107, 0.228, 0.09972, 0.2229, 0.0991, 0.2238, 0.1066, 0.2285, 0.06278, 0.3106, 0.05467, 0.3069, 0.05424, 0.308, 0.06255, 0.3111, 0.03555, 0.4001, 0.02688, 0.3982, 0.02666, 0.3993, 0.03543, 0.4007, 0.02631, 0.4933, 0.01742, 0.4931, 0.01742, 0.4942, 0.02631, 0.4939, 0.03543, 0.5865, 0.02666, 0.588, 0.02688, 0.5891, 0.03555, 0.5871, 0.06255, 0.6761, 0.05424, 0.6793, 0.05467, 0.6803, 0.06278, 0.6767, 0.1066, 0.7587, 0.0991, 0.7634, 0.09972, 0.7644, 0.107, 0.7592, 0.166, 0.8311, 0.1595, 0.8372, 0.1603, 0.838, 0.1664, 0.8316, 0.2383, 0.8906, 0.2332, 0.8978, 0.2341, 0.8984, 0.2388, 0.8909, 0.3209, 0.9348, 0.3172, 0.9429, 0.3183, 0.9433, 0.3214, 0.935, 0.4104, 0.962, 0.4085, 0.9707, 0.6906, 0.9429, 0.687, 0.9348, 0.769, 0.8909, 0.7737, 0.8984, 0.5936, 0.9443, 0.5968, 0.9621, 0.5042, 0.9712, 0.5039, 0.9531, 0.6798, 0.9181, 0.6864, 0.935, 0.5974, 0.962, 0.5936, 0.9443, 0.7592, 0.8757, 0.769, 0.8909, 0.687, 0.9348, 0.6798, 0.9181, 0.8288, 0.8185, 0.8414, 0.8316, 0.7695, 0.8906, 0.7592, 0.8757, 0.886, 0.7489, 0.9009, 0.7592, 0.8419, 0.8311, 0.8288, 0.8185, 0.9284, 0.6695, 0.9451, 0.6767, 0.9012, 0.7587, 0.886, 0.7489, 0.9546, 0.5833, 0.9723, 0.5871, 0.9453, 0.6761, 0.9284, 0.6695, 0.9634, 0.4936, 0.9815, 0.4939, 0.9724, 0.5865, 0.9546, 0.5833, 0.9546, 0.404, 0.9724, 0.4007, 0.9815, 0.4933, 0.9634, 0.4936, 0.9284, 0.3178, 0.9453, 0.3111, 0.9723, 0.4001, 0.9546, 0.404, 0.886, 0.2383, 0.9012, 0.2285, 0.9451, 0.3106, 0.9284, 0.3178, 0.8288, 0.1687, 0.8419, 0.1561, 0.9009, 0.228, 0.886, 0.2383, 0.7592, 0.1116, 0.7695, 0.09667, 0.8414, 0.1557, 0.8288, 0.1687, 0.6798, 0.06909, 0.687, 0.05248, 0.769, 0.09633, 0.7592, 0.1116, 0.5936, 0.04295, 0.5974, 0.02524, 0.6864, 0.05225, 0.6798, 0.06909, 0.5039, 0.03412, 0.5042, 0.01601, 0.5968, 0.02512, 0.5936, 0.04295, 0.4143, 0.04295, 0.411, 0.02512, 0.5036, 0.01601, 0.5039, 0.03412, 0.3281, 0.06909, 0.3214, 0.05225, 0.4104, 0.02524, 0.4143, 0.04295, 0.2486, 0.1116, 0.2388, 0.09633, 0.3209, 0.05248, 0.3281, 0.06909, 0.179, 0.1687, 0.1664, 0.1557, 0.2383, 0.09667, 0.2486, 0.1116, 0.1219, 0.2383, 0.107, 0.228, 0.166, 0.1561, 0.179, 0.1687, 0.0794, 0.3178, 0.06278, 0.3106, 0.1066, 0.2285, 0.1219, 0.2383, 0.05325, 0.404, 0.03555, 0.4001, 0.06255, 0.3111, 0.0794, 0.3178, 0.04442, 0.4936, 0.02631, 0.4933, 0.03543, 0.4007, 0.05325, 0.404, 0.05325, 0.5833, 0.03543, 0.5865, 0.02631, 0.4939, 0.04442, 0.4936, 0.0794, 0.6695, 0.06255, 0.6761, 0.03555, 0.5871, 0.05325, 0.5833, 0.1219, 0.7489, 0.1066, 0.7587, 0.06278, 0.6767, 0.0794, 0.6695, 0.179, 0.8185, 0.166, 0.8311, 0.107, 0.7592, 0.1219, 0.7489, 0.2486, 0.8757, 0.2383, 0.8906, 0.1664, 0.8316, 0.179, 0.8185, 0.3281, 0.9181, 0.3209, 0.9348, 0.2388, 0.8909, 0.2486, 0.8757, 0.4143, 0.9443, 0.4104, 0.962, 0.3214, 0.935, 0.3281, 0.9181, 0.5039, 0.9531, 0.5036, 0.9712, 0.411, 0.9621, 0.4143, 0.9443, 0.5994, 0.9707, 0.5974, 0.962, 0.6864, 0.935, 0.6896, 0.9433, 0.8838, 0.04715, 0.8838, 0.06054, 0.8871, 0.06054, 0.8871, 0.04715, 0.8871, 0.04715, 0.8871, 0.06054, 0.8904, 0.06054, 0.8904, 0.04715, 0.8904, 0.04715, 0.8904, 0.06054, 0.8937, 0.06054, 0.8938, 0.04715, 0.8938, 0.04715, 0.8938, 0.06054, 0.8971, 0.06054, 0.8971, 0.04715, 0.8971, 0.04715, 0.8971, 0.06054, 0.9004, 0.06054, 0.9004, 0.04715, 0.9004, 0.04715, 0.9004, 0.06054, 0.9037, 0.06054, 0.9037, 0.04715, 0.9037, 0.04715, 0.9037, 0.06054, 0.907, 0.06054, 0.907, 0.04715, 0.907, 0.04715, 0.907, 0.06054, 0.9103, 0.06054, 0.9104, 0.04715, 0.9104, 0.04715, 0.9104, 0.06054, 0.9137, 0.06054, 0.9137, 0.04715, 0.9137, 0.04715, 0.9137, 0.06054, 0.917, 0.06054, 0.917, 0.04715, 0.917, 0.04715, 0.917, 0.06054, 0.9203, 0.06054, 0.9203, 0.04715, 0.9203, 0.04715, 0.9203, 0.06054, 0.9236, 0.06054, 0.9236, 0.04715, 0.9236, 0.04715, 0.9236, 0.06054, 0.9269, 0.06054, 0.927, 0.04715, 0.927, 0.04715, 0.927, 0.06054, 0.9303, 0.06054, 0.9303, 0.04715, 0.9303, 0.04715, 0.9303, 0.06054, 0.9336, 0.06054, 0.9336, 0.04715, 0.9336, 0.04715, 0.9336, 0.06054, 0.9369, 0.06054, 0.9369, 0.04715, 0.9369, 0.04715, 0.9369, 0.06054, 0.9402, 0.06054, 0.9402, 0.04715, 0.9402, 0.04715, 0.9402, 0.06054, 0.9435, 0.06054, 0.9436, 0.04715, 0.9436, 0.04715, 0.9436, 0.06054, 0.9469, 0.06054, 0.9469, 0.04715, 0.9469, 0.04715, 0.9469, 0.06054, 0.9502, 0.06054, 0.9502, 0.04715, 0.9502, 0.04715, 0.9502, 0.06054, 0.9535, 0.06054, 0.9535, 0.04715, 0.9535, 0.04715, 0.9535, 0.06054, 0.9568, 0.06054, 0.9568, 0.04715, 0.9568, 0.04715, 0.9568, 0.06054, 0.9601, 0.06054, 0.9602, 0.04715, 0.9602, 0.04715, 0.9602, 0.06054, 0.9635, 0.06054, 0.9635, 0.04715, 0.9635, 0.04715, 0.9635, 0.06054, 0.9668, 0.06054, 0.9668, 0.04715, 0.9668, 0.04715, 0.9668, 0.06054, 0.9701, 0.06054, 0.9701, 0.04715, 0.9701, 0.04715, 0.9701, 0.06054, 0.9734, 0.06054, 0.9734, 0.04715, 0.9734, 0.04715, 0.9734, 0.06054, 0.9767, 0.06054, 0.9768, 0.04715, 0.9768, 0.04715, 0.9768, 0.06054, 0.9801, 0.06054, 0.9801, 0.04715, 0.8805, 0.04715, 0.8805, 0.06054, 0.8838, 0.06054, 0.8838, 0.04715, 0.9834, 0.04715, 0.9834, 0.06054, 0.9867, 0.06054, 0.9867, 0.04715, 0.9801, 0.04715, 0.9801, 0.06054, 0.9834, 0.06054, 0.9834, 0.04715, 0.4155, 0.04917, 0.5039, 0.04046, 0.5039, 0.03412, 0.4143, 0.04295, 0.9303, 0.03098, 0.927, 0.03098, 0.927, 0.0125, 0.9303, 0.0125, 0.3305, 0.07496, 0.4155, 0.04917, 0.4143, 0.04295, 0.3281, 0.06909, 0.927, 0.03098, 0.9236, 0.03098, 0.9237, 0.0125, 0.9269, 0.0125, 0.2522, 0.1168, 0.3305, 0.07496, 0.3281, 0.06909, 0.2486, 0.1116, 0.9236, 0.03098, 0.9203, 0.03098, 0.9203, 0.0125, 0.9236, 0.0125, 0.1835, 0.1732, 0.2522, 0.1168, 0.2486, 0.1116, 0.179, 0.1687, 0.9203, 0.03098, 0.917, 0.03098, 0.917, 0.0125, 0.9203, 0.0125, 0.1271, 0.2419, 0.1835, 0.1732, 0.179, 0.1687, 0.1219, 0.2383, 0.917, 0.03098, 0.9137, 0.03098, 0.9137, 0.0125, 0.917, 0.0125, 0.08526, 0.3202, 0.1271, 0.2419, 0.1219, 0.2383, 0.0794, 0.3178, 0.9137, 0.03098, 0.9104, 0.03098, 0.9104, 0.0125, 0.9137, 0.0125, 0.05947, 0.4052, 0.08526, 0.3202, 0.0794, 0.3178, 0.05325, 0.404, 0.9104, 0.03098, 0.907, 0.03098, 0.9071, 0.0125, 0.9103, 0.0125, 0.05077, 0.4936, 0.05947, 0.4052, 0.05325, 0.404, 0.04442, 0.4936, 0.907, 0.03098, 0.9037, 0.03098, 0.9037, 0.0125, 0.907, 0.0125, 0.05947, 0.582, 0.05077, 0.4936, 0.04442, 0.4936, 0.05325, 0.5833, 0.9037, 0.03098, 0.9004, 0.03098, 0.9004, 0.0125, 0.9037, 0.0125, 0.08526, 0.667, 0.05947, 0.582, 0.05325, 0.5833, 0.0794, 0.6695, 0.9004, 0.03098, 0.8971, 0.03098, 0.8971, 0.0125, 0.9004, 0.0125, 0.1271, 0.7454, 0.08526, 0.667, 0.0794, 0.6695, 0.1219, 0.7489, 0.8971, 0.03098, 0.8938, 0.03098, 0.8938, 0.0125, 0.8971, 0.0125, 0.1835, 0.814, 0.1271, 0.7454, 0.1219, 0.7489, 0.179, 0.8185, 0.8938, 0.03098, 0.8904, 0.03098, 0.8905, 0.0125, 0.8937, 0.0125, 0.2522, 0.8704, 0.1835, 0.814, 0.179, 0.8185, 0.2486, 0.8757, 0.8904, 0.03098, 0.8871, 0.03098, 0.8871, 0.0125, 0.8904, 0.0125, 0.3305, 0.9123, 0.2522, 0.8704, 0.2486, 0.8757, 0.3281, 0.9181, 0.8871, 0.03098, 0.8838, 0.03098, 0.8838, 0.0125, 0.8871, 0.0125, 0.4155, 0.9381, 0.3305, 0.9123, 0.3281, 0.9181, 0.4143, 0.9443, 0.8838, 0.03098, 0.8805, 0.03098, 0.8805, 0.0125, 0.8838, 0.0125, 0.5039, 0.9468, 0.4155, 0.9381, 0.4143, 0.9443, 0.5039, 0.9531, 0.5039, 0.9468, 0.4155, 0.9381, 0.3305, 0.9123, 0.2522, 0.8704, 0.1835, 0.814, 0.1271, 0.7454, 0.08526, 0.667, 0.05947, 0.582, 0.05077, 0.4936, 0.05947, 0.4052, 0.08526, 0.3202, 0.1271, 0.2419, 0.1835, 0.1732, 0.2522, 0.1168, 0.3305, 0.07496, 0.4155, 0.04917, 0.5039, 0.04046, 0.5923, 0.04917, 0.6773, 0.07496, 0.7557, 0.1168, 0.8244, 0.1732, 0.8807, 0.2419, 0.9226, 0.3202, 0.9484, 0.4052, 0.9571, 0.4936, 0.9484, 0.582, 0.9226, 0.667, 0.8807, 0.7454, 0.8244, 0.814, 0.7557, 0.8704, 0.6773, 0.9123, 0.5923, 0.9381, 0.4096, 0.9709, 0.5034, 0.9801, 0.5036, 0.9712, 0.411, 0.9621, 0.5923, 0.9381, 0.5039, 0.9468, 0.5039, 0.9531, 0.5936, 0.9443, 0.7747, 0.8978, 0.8475, 0.838, 0.8414, 0.8316, 0.7695, 0.8906, 0.8483, 0.8372, 0.9081, 0.7644, 0.9009, 0.7592, 0.8419, 0.8311, 0.9087, 0.7634, 0.9532, 0.6803, 0.9451, 0.6767, 0.9012, 0.7587, 0.9536, 0.6793, 0.981, 0.5891, 0.9723, 0.5871, 0.9453, 0.6761, 0.9812, 0.588, 0.9904, 0.4942, 0.9815, 0.4939, 0.9724, 0.5865, 0.9904, 0.4931, 0.9812, 0.3993, 0.9724, 0.4007, 0.9815, 0.4933, 0.981, 0.3982, 0.9536, 0.308, 0.9453, 0.3111, 0.9723, 0.4001, 0.9532, 0.3069, 0.9087, 0.2238, 0.9012, 0.2285, 0.9451, 0.3106, 0.9081, 0.2229, 0.8483, 0.15, 0.8419, 0.1561, 0.9009, 0.228, 0.8475, 0.1492, 0.7747, 0.08942, 0.7695, 0.09667, 0.8414, 0.1557, 0.7737, 0.0888, 0.6906, 0.04436, 0.687, 0.05248, 0.769, 0.09633, 0.6896, 0.04394, 0.5994, 0.01657, 0.5974, 0.02524, 0.6864, 0.05225, 0.5983, 0.01636, 0.5045, 0.007118, 0.5042, 0.01601, 0.5968, 0.02512, 0.5034, 0.007118, 0.4096, 0.01636, 0.411, 0.02512, 0.5036, 0.01601, 0.4085, 0.01657, 0.3183, 0.04394, 0.3214, 0.05225, 0.4104, 0.02524, 0.3172, 0.04436, 0.2341, 0.0888, 0.2388, 0.09633, 0.3209, 0.05248, 0.2332, 0.08942, 0.1603, 0.1492, 0.1664, 0.1557, 0.2383, 0.09667, 0.1595, 0.15, 0.09972, 0.2229, 0.107, 0.228, 0.166, 0.1561, 0.0991, 0.2238, 0.05467, 0.3069, 0.06278, 0.3106, 0.1066, 0.2285, 0.05424, 0.308, 0.02688, 0.3982, 0.03555, 0.4001, 0.06255, 0.3111, 0.02666, 0.3993, 0.01742, 0.4931, 0.02631, 0.4933, 0.03543, 0.4007, 0.01742, 0.4942, 0.02666, 0.588, 0.03543, 0.5865, 0.02631, 0.4939, 0.02688, 0.5891, 0.05424, 0.6793, 0.06255, 0.6761, 0.03555, 0.5871, 0.05467, 0.6803, 0.0991, 0.7634, 0.1066, 0.7587, 0.06278, 0.6767, 0.09972, 0.7644, 0.1595, 0.8372, 0.166, 0.8311, 0.107, 0.7592, 0.1603, 0.838, 0.2332, 0.8978, 0.2383, 0.8906, 0.1664, 0.8316, 0.2341, 0.8984, 0.3172, 0.9429, 0.3209, 0.9348, 0.2388, 0.8909, 0.3183, 0.9433, 0.4085, 0.9707, 0.4104, 0.962, 0.3214, 0.935, 0.6906, 0.9429, 0.7737, 0.8984, 0.769, 0.8909, 0.687, 0.9348, 0.5936, 0.9443, 0.5039, 0.9531, 0.5042, 0.9712, 0.5968, 0.9621, 0.6798, 0.9181, 0.5936, 0.9443, 0.5974, 0.962, 0.6864, 0.935, 0.7592, 0.8757, 0.6798, 0.9181, 0.687, 0.9348, 0.769, 0.8909, 0.8288, 0.8185, 0.7592, 0.8757, 0.7695, 0.8906, 0.8414, 0.8316, 0.886, 0.7489, 0.8288, 0.8185, 0.8419, 0.8311, 0.9009, 0.7592, 0.9284, 0.6695, 0.886, 0.7489, 0.9012, 0.7587, 0.9451, 0.6767, 0.9546, 0.5833, 0.9284, 0.6695, 0.9453, 0.6761, 0.9723, 0.5871, 0.9634, 0.4936, 0.9546, 0.5833, 0.9724, 0.5865, 0.9815, 0.4939, 0.9546, 0.404, 0.9634, 0.4936, 0.9815, 0.4933, 0.9724, 0.4007, 0.9284, 0.3178, 0.9546, 0.404, 0.9723, 0.4001, 0.9453, 0.3111, 0.886, 0.2383, 0.9284, 0.3178, 0.9451, 0.3106, 0.9012, 0.2285, 0.8288, 0.1687, 0.886, 0.2383, 0.9009, 0.228, 0.8419, 0.1561, 0.7592, 0.1116, 0.8288, 0.1687, 0.8414, 0.1557, 0.7695, 0.09667, 0.6798, 0.06909, 0.7592, 0.1116, 0.769, 0.09633, 0.687, 0.05248, 0.5936, 0.04295, 0.6798, 0.06909, 0.6864, 0.05225, 0.5974, 0.02524, 0.5039, 0.03412, 0.5936, 0.04295, 0.5968, 0.02512, 0.5042, 0.01601, 0.4143, 0.04295, 0.5039, 0.03412, 0.5036, 0.01601, 0.411, 0.02512, 0.3281, 0.06909, 0.4143, 0.04295, 0.4104, 0.02524, 0.3214, 0.05225, 0.2486, 0.1116, 0.3281, 0.06909, 0.3209, 0.05248, 0.2388, 0.09633, 0.179, 0.1687, 0.2486, 0.1116, 0.2383, 0.09667, 0.1664, 0.1557, 0.1219, 0.2383, 0.179, 0.1687, 0.166, 0.1561, 0.107, 0.228, 0.0794, 0.3178, 0.1219, 0.2383, 0.1066, 0.2285, 0.06278, 0.3106, 0.05325, 0.404, 0.0794, 0.3178, 0.06255, 0.3111, 0.03555, 0.4001, 0.04442, 0.4936, 0.05325, 0.404, 0.03543, 0.4007, 0.02631, 0.4933, 0.05325, 0.5833, 0.04442, 0.4936, 0.02631, 0.4939, 0.03543, 0.5865, 0.0794, 0.6695, 0.05325, 0.5833, 0.03555, 0.5871, 0.06255, 0.6761, 0.1219, 0.7489, 0.0794, 0.6695, 0.06278, 0.6767, 0.1066, 0.7587, 0.179, 0.8185, 0.1219, 0.7489, 0.107, 0.7592, 0.166, 0.8311, 0.2486, 0.8757, 0.179, 0.8185, 0.1664, 0.8316, 0.2383, 0.8906, 0.3281, 0.9181, 0.2486, 0.8757, 0.2388, 0.8909, 0.3209, 0.9348, 0.4143, 0.9443, 0.3281, 0.9181, 0.3214, 0.935, 0.4104, 0.962, 0.5039, 0.9531, 0.4143, 0.9443, 0.411, 0.9621, 0.5036, 0.9712, 0.5994, 0.9707, 0.6896, 0.9433, 0.6864, 0.935, 0.5974, 0.962, 0.8838, 0.04715, 0.8871, 0.04715, 0.8871, 0.06054, 0.8838, 0.06054, 0.8871, 0.04715, 0.8904, 0.04715, 0.8904, 0.06054, 0.8871, 0.06054, 0.8904, 0.04715, 0.8938, 0.04715, 0.8937, 0.06054, 0.8904, 0.06054, 0.8938, 0.04715, 0.8971, 0.04715, 0.8971, 0.06054, 0.8938, 0.06054, 0.8971, 0.04715, 0.9004, 0.04715, 0.9004, 0.06054, 0.8971, 0.06054, 0.9004, 0.04715, 0.9037, 0.04715, 0.9037, 0.06054, 0.9004, 0.06054, 0.9037, 0.04715, 0.907, 0.04715, 0.907, 0.06054, 0.9037, 0.06054, 0.907, 0.04715, 0.9104, 0.04715, 0.9103, 0.06054, 0.907, 0.06054, 0.9104, 0.04715, 0.9137, 0.04715, 0.9137, 0.06054, 0.9104, 0.06054, 0.9137, 0.04715, 0.917, 0.04715, 0.917, 0.06054, 0.9137, 0.06054, 0.917, 0.04715, 0.9203, 0.04715, 0.9203, 0.06054, 0.917, 0.06054, 0.9203, 0.04715, 0.9236, 0.04715, 0.9236, 0.06054, 0.9203, 0.06054, 0.9236, 0.04715, 0.927, 0.04715, 0.9269, 0.06054, 0.9236, 0.06054, 0.927, 0.04715, 0.9303, 0.04715, 0.9303, 0.06054, 0.927, 0.06054, 0.9303, 0.04715, 0.9336, 0.04715, 0.9336, 0.06054, 0.9303, 0.06054, 0.9336, 0.04715, 0.9369, 0.04715, 0.9369, 0.06054, 0.9336, 0.06054, 0.9369, 0.04715, 0.9402, 0.04715, 0.9402, 0.06054, 0.9369, 0.06054, 0.9402, 0.04715, 0.9436, 0.04715, 0.9435, 0.06054, 0.9402, 0.06054, 0.9436, 0.04715, 0.9469, 0.04715, 0.9469, 0.06054, 0.9436, 0.06054, 0.9469, 0.04715, 0.9502, 0.04715, 0.9502, 0.06054, 0.9469, 0.06054, 0.9502, 0.04715, 0.9535, 0.04715, 0.9535, 0.06054, 0.9502, 0.06054, 0.9535, 0.04715, 0.9568, 0.04715, 0.9568, 0.06054, 0.9535, 0.06054, 0.9568, 0.04715, 0.9602, 0.04715, 0.9601, 0.06054, 0.9568, 0.06054, 0.9602, 0.04715, 0.9635, 0.04715, 0.9635, 0.06054, 0.9602, 0.06054, 0.9635, 0.04715, 0.9668, 0.04715, 0.9668, 0.06054, 0.9635, 0.06054, 0.9668, 0.04715, 0.9701, 0.04715, 0.9701, 0.06054, 0.9668, 0.06054, 0.9701, 0.04715, 0.9734, 0.04715, 0.9734, 0.06054, 0.9701, 0.06054, 0.9734, 0.04715, 0.9768, 0.04715, 0.9767, 0.06054, 0.9734, 0.06054, 0.9768, 0.04715, 0.9801, 0.04715, 0.9801, 0.06054, 0.9768, 0.06054, 0.8805, 0.04715, 0.8838, 0.04715, 0.8838, 0.06054, 0.8805, 0.06054, 0.9834, 0.04715, 0.9867, 0.04715, 0.9867, 0.06054, 0.9834, 0.06054, 0.9801, 0.04715, 0.9834, 0.04715, 0.9834, 0.06054, 0.9801, 0.06054])
me_cylinder.materials.append(mat_material)
me_cylinder.update()

# ---- objects
ob_light = bpy.data.objects.new('Light', light_light)
ob_camera = bpy.data.objects.new('Camera', cam_camera)
ob_cylinder = bpy.data.objects.new('Cylinder', me_cylinder)

# ---- transforms, parenting, visibility, modifiers, constraints
ob_light.location = (4.076, 1.005, 5.904)
ob_light.rotation_euler = (0.6503, 0.05522, 1.866)
ob_light.lock_rotations_4d = False
ob_light.empty_display_type = 'ARROWS'
ob_light.color = (0.0, 0.0, 0.0, 0.0)
ob_light.lineart.crease_threshold = 0.0
ob_camera.location = (7.359, -6.926, 4.958)
ob_camera.rotation_euler = (1.109, 0.0, 0.8149)
ob_camera.lock_rotations_4d = False
ob_camera.empty_display_type = 'ARROWS'
ob_camera.color = (0.0, 0.0, 0.0, 0.0)
ob_camera.display_type = 'WIRE'
ob_camera.lineart.crease_threshold = 0.0
ob_cylinder.location = (0.0, 0.0, 0.0)
_m = ob_cylinder.modifiers.new('Auto Smooth', 'NODES')
_m.node_group = ng_auto_smooth
_gi = [s.identifier for s in ng_auto_smooth.interface.items_tree if s.item_type == 'SOCKET' and s.in_out == 'INPUT']
_m[_gi[1]] = 3.142  # Angle

# ---- collection membership
col_collection.objects.link(ob_light)
col_collection.objects.link(ob_camera)
col_collection.objects.link(ob_cylinder)

# ---- scene / render settings (as saved in the file)
scene.camera = ob_camera
scene.frame_start = 1; scene.frame_end = 250; scene.frame_set(1)
scene.render.engine = 'BLENDER_EEVEE_NEXT'
scene.cycles.sampling_pattern = 'TABULATED_SOBOL'
scene.cycles.use_light_tree = False
scene.view_settings.view_transform = 'Filmic'
bpy.context.view_layer.update()

